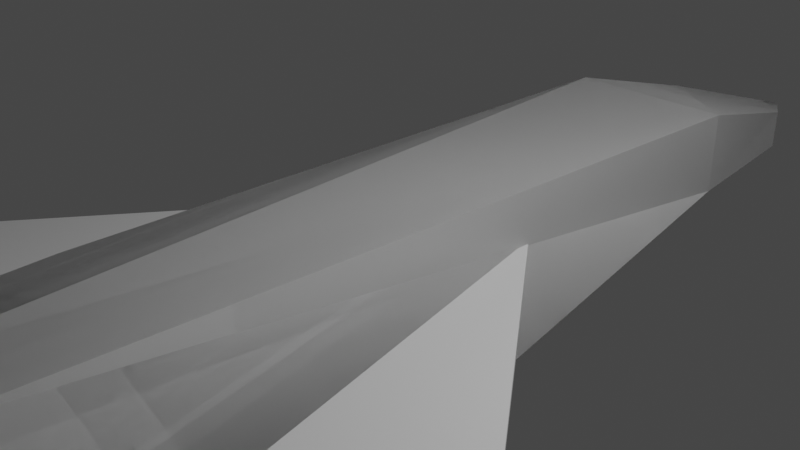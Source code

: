 # Source: fighter.blend  (saved by Blender 3.4.6; exported with 4.5.12 LTS)
import bpy
from mathutils import Matrix  # noqa: F401  (used for matrix-valued properties, if any)

bpy.ops.wm.read_factory_settings(use_empty=True)
scene = bpy.context.scene
scene.name = 'Scene'

# ---- collections
col_collection = bpy.data.collections.new('Collection'); scene.collection.children.link(col_collection)

# ---- materials (node trees are filled in below, after node groups)
mat_material = bpy.data.materials.new('Material')
mat_material.alpha_threshold = 0.0
mat_material.use_transparent_shadow = False
mat_material.roughness = 0.5
mat_material.line_color = (0.0, 0.0, 0.0, 1.0)

# ---- material node trees
mat_material.use_nodes = True; mat_material.node_tree.nodes.clear()
_N = mat_material.node_tree.nodes; _L = mat_material.node_tree.links
n0 = _N.new('ShaderNodeOutputMaterial'); n0.name = 'Material Output'; n0.location = (300, 300)
n1 = _N.new('ShaderNodeBsdfPrincipled'); n1.name = 'Principled BSDF'; n1.location = (10, 300)
n1.distribution = 'GGX'
n1.subsurface_method = 'RANDOM_WALK_SKIN'
n1.inputs[3].default_value = 1.45
n1.inputs[27].default_value = (0.0, 0.0, 0.0, 1.0)
n1.inputs[28].default_value = 1.0
_L.new(n1.outputs[0], n0.inputs[0])
n0.is_active_output = True

# ---- world
world_world = bpy.data.worlds.new('World'); scene.world = world_world
world_world.use_nodes = True; world_world.node_tree.nodes.clear()
_N = world_world.node_tree.nodes; _L = world_world.node_tree.links
n0 = _N.new('ShaderNodeOutputWorld'); n0.name = 'World Output'; n0.location = (300, 300)
n1 = _N.new('ShaderNodeBackground'); n1.name = 'Background'; n1.location = (10, 300)
n1.inputs[0].default_value = (0.05088, 0.05088, 0.05088, 1.0)
_L.new(n1.outputs[0], n0.inputs[0])
n0.is_active_output = True
world_world.color = (0.05088, 0.05088, 0.05088)
world_world.use_sun_shadow = False
world_world.sun_shadow_jitter_overblur = 0.0

# ---- cameras
cam_camera = bpy.data.cameras.new('Camera')
cam_camera.clip_end = 100.0
cam_camera.ortho_scale = 7.314

# ---- lights
light_light = bpy.data.lights.new('Light', 'POINT')
light_light.transmission_factor = 0.0
light_light.energy = 1000.0
light_light.shadow_soft_size = 0.1
light_light.shadow_maximum_resolution = 0.006
light_light.use_absolute_resolution = True

# ---- meshes
me_cube = bpy.data.meshes.new('Cube')
me_cube.from_pydata([(0.5417, -4.759, 0.03198), (2.881, -4.759, -1.0), (-0.4324, -4.747, 0.03256), (-3.028, -4.759, -0.9372), (0.5417, -4.759, 0.03198), (2.881, -4.759, -1.0), (0.01612, -12.03, 0.686), (0.01612, -12.03, 0.5775), (-0.4324, -4.747, 0.03256), (-3.028, -4.759, -0.9372), (0.04262, -9.441, 0.686), (0.04262, -9.441, 0.5775), (0.07645, -9.449, 0.686), (-2.451, -11.95, 2.221), (0.04995, -12.03, 0.686), (0.07645, -9.449, 0.5775), (0.04995, -12.03, 0.686), (0.04995, -12.03, 0.5775), (0.07645, -9.449, 0.5775), (0.07645, -9.449, 0.5775), (-3.028, -4.759, -0.9372), (-0.4324, -4.747, 0.03256), (2.881, -4.759, -1.0), (-2.451, -11.95, 2.148), (0.04995, -12.03, 0.686), (0.04995, -12.03, 0.5775), (0.07645, -9.449, 0.686), (0.04262, -9.441, 0.5775), (0.04262, -9.441, 0.686), (0.01612, -12.03, 0.5775), (0.01612, -12.03, 0.686), (0.5417, -4.759, 0.03198), (-8.049, -8.321, -0.7959), (-2.425, -11.84, 2.221), (-2.425, -11.84, 2.148), (-2.451, -11.95, 2.148), (-2.451, -11.95, 2.221), (-2.425, -11.84, 2.221), (-2.425, -11.84, 2.148), (-2.451, -11.95, 2.148), (-2.451, -11.95, 2.221), (-2.425, -11.84, 2.221), (-2.425, -11.84, 2.148), (2.438, -11.98, 1.937), (2.438, -11.98, 1.928), (2.44, -11.75, 1.937), (2.44, -11.75, 1.928), (2.443, -11.75, 1.937), (2.44, -11.98, 1.937), (2.443, -11.75, 1.928), (2.44, -11.98, 1.937), (2.44, -11.98, 1.928), (2.438, -11.98, 1.937), (2.443, -11.75, 1.928), (2.443, -11.75, 1.928), (2.443, -11.75, 1.928), (2.44, -11.98, 1.928), (2.44, -11.98, 1.937), (2.44, -11.98, 1.937), (2.44, -11.98, 1.928), (2.443, -11.75, 1.937), (2.44, -11.75, 1.928), (2.44, -11.75, 1.937), (2.438, -11.98, 1.928), (2.438, -11.98, 1.937), (2.438, -11.98, 1.928), (2.44, -11.75, 1.937), (2.44, -11.75, 1.928), (2.443, -11.75, 1.937), (2.44, -11.98, 1.937), (2.44, -11.98, 1.937), (2.44, -11.98, 1.928), (2.443, -11.75, 1.928), (2.443, -11.75, 1.928), (-8.049, -8.321, -0.7992), (-8.049, -8.321, -0.7959), (-8.049, -8.321, -0.7975), (-8.049, -8.321, -0.7992), (-3.028, -5.08, -0.9372), (-0.4433, -5.08, 0.03198), (-1.0, 4.55, -0.9372), (-0.9779, 4.554, 0.009467), (2.881, -5.08, -0.9372), (0.5417, -5.08, 0.03198), (1.0, 4.62, -1.0), (1.0, 4.62, 0.008885), (0.004328, 2.425, -0.7467), (0.004328, 2.425, -0.7992), (8.191, -8.123, -0.7966), (8.202, -8.138, -0.7975), (8.202, -8.14, -0.7975), (8.202, -8.14, -0.7966), (8.202, -8.138, -0.7975), (8.191, -8.123, -0.7966), (0.004328, -2.897, -0.7975), (0.004328, -2.897, -0.6167), (0.004328, 2.425, -0.7992), (0.004328, 2.425, -0.6167), (0.05536, 7.895, -1.002), (-0.1627, 7.829, -0.9129), (-0.1652, 7.825, -0.9387), (-0.1652, 7.825, -0.9387), (-3.028, -5.08, -0.9372), (-0.4433, -5.08, 0.03198), (-1.0, 4.55, -0.9372), (-0.9779, 4.554, 0.009467), (2.881, -5.08, -0.9372), (0.5417, -5.08, 0.03198), (1.0, 4.62, -1.0), (1.0, 4.62, 0.008885), (-0.1627, 7.829, -0.9129), (0.05536, 7.895, -1.002), (0.05536, 7.895, -0.9135), (0.05536, 7.895, -0.9135), (0.05536, 7.895, -1.002), (-0.1627, 7.829, -0.9129), (0.5417, -5.08, 0.03198), (-0.1652, 7.825, -0.9387), (1.0, 4.62, 0.008885), (-0.7765, 6.462, -0.9372), (-0.7593, 6.466, -0.5107), (0.7789, 6.531, -1.0), (0.7789, 6.531, -0.5113), (-0.7765, 6.462, -0.9372), (-0.7593, 6.466, -0.5107), (0.7789, 6.531, -1.0), (0.7789, 6.531, -0.5113), (0.1459, -12.09, 0.6928), (-0.08944, -12.09, 0.6928), (8.191, -8.123, -0.7966), (8.191, -8.123, -0.7966), (0.05536, 7.895, -0.9135), (0.05536, 7.895, -0.9135), (0.05536, 7.895, -1.002), (-0.1627, 7.829, -0.9129), (-0.1652, 7.825, -0.9387), (-0.1652, 7.825, -0.9387), (-0.1627, 7.829, -0.9129), (0.05536, 7.895, -1.002), (0.05536, 7.895, -0.9135)], [(129, 130)], [(20, 22, 1, 3), (3, 1, 0, 2), (4, 8, 21, 31), (9, 5, 22, 20), (8, 9, 20, 21), (4, 6, 10, 8), (11, 9, 8, 10), (9, 11, 7, 5), (5, 7, 6, 4), (5, 4, 31, 22), (26, 24, 13, 33), (25, 15, 34, 23), (15, 26, 33, 34), (25, 24, 58, 59), (17, 18, 53, 51), (7, 11, 46, 44), (26, 15, 49, 60), (19, 12, 47, 54), (30, 28, 62, 64), (29, 30, 64, 63), (16, 17, 51, 50), (10, 6, 43, 45), (12, 14, 48, 47), (28, 27, 61, 62), (27, 29, 63, 61), (14, 16, 50, 48), (6, 7, 44, 43), (15, 25, 59, 49), (11, 10, 45, 46), (24, 26, 60, 58), (18, 19, 54, 53), (24, 25, 23, 13), (34, 33, 37, 38), (33, 13, 36, 37), (13, 23, 35, 36), (23, 34, 38, 35), (35, 38, 42, 39), (39, 42, 41, 40), (36, 35, 39, 40), (37, 36, 40, 41), (38, 37, 41, 42), (57, 56, 59, 58), (56, 55, 49, 59), (46, 45, 66, 67), (47, 48, 69, 68), (45, 43, 52, 66), (51, 53, 72, 71), (48, 50, 70, 69), (54, 47, 68, 73), (44, 46, 67, 65), (50, 51, 71, 70), (43, 44, 65, 52), (53, 54, 73, 72), (52, 65, 63, 64), (71, 72, 55, 56), (66, 52, 64, 62), (68, 69, 58, 60), (72, 73, 49, 55), (67, 66, 62, 61), (70, 71, 56, 57), (73, 68, 60, 49), (69, 70, 57, 58), (65, 67, 61, 63), (96, 97, 32, 74), (94, 96, 74, 76), (97, 95, 75, 32), (96, 87, 77, 74), (21, 20, 3, 2), (31, 21, 2, 0), (22, 31, 0, 1), (74, 32, 75, 76), (99, 110, 112, 131), (80, 78, 82, 84), (78, 80, 81, 79), (82, 78, 79, 83), (85, 83, 79, 81), (84, 82, 83, 85), (85, 83, 116, 118), (101, 111, 112, 110), (113, 115, 137, 139), (117, 114, 138, 136), (89, 88, 86, 87), (92, 96, 94, 90), (90, 91, 93, 92), (94, 95, 91, 90), (97, 93, 91, 95), (95, 94, 76, 75), (93, 97, 86, 88), (92, 93, 88, 89), (97, 96, 87, 86), (96, 92, 89, 87), (115, 117, 136, 137), (104, 102, 106, 108), (102, 104, 105, 103), (106, 102, 103, 107), (109, 107, 103, 105), (108, 106, 107, 109), (114, 113, 139, 138), (108, 109, 126, 125), (84, 85, 122, 121), (105, 104, 123, 124), (81, 80, 119, 120), (104, 108, 125, 123), (109, 105, 124, 126), (80, 84, 121, 119), (85, 81, 120, 122), (102, 106, 127, 128), (122, 120, 115, 113), (121, 122, 113, 114), (124, 123, 100, 99), (123, 125, 98, 100), (120, 119, 117, 115), (126, 124, 99, 131), (119, 121, 114, 117), (125, 126, 131, 98), (100, 101, 110, 99), (131, 112, 111, 98), (98, 111, 101, 100), (135, 133, 132, 134), (137, 134, 132, 139), (136, 135, 134, 137), (139, 132, 133, 138), (138, 133, 135, 136)])
_uv = me_cube.uv_layers.new(name='UVMap')
_uv.uv.foreach_set('vector', [0.125, 0.5, 0.375, 0.5, 0.375, 0.5, 0.125, 0.5, 0.375, 0.25, 0.375, 0.5, 0.625, 0.5, 0.5613, 0.2713, 0.625, 0.5, 0.9937, 0.4787, 0.9937, 0.4787, 0.625, 0.5, 0.125, 0.5, 0.375, 0.5, 0.375, 0.5, 0.125, 0.5, 0.5613, 0.2713, 0.375, 0.25, 0.375, 0.25, 0.5613, 0.2713, 0.625, 0.5, 0.625, 0.75, 0.875, 0.75, 0.9937, 0.4787, 0.375, 0.0, 0.375, 0.25, 0.5613, 0.2713, 0.625, 0.0, 0.125, 0.5, 0.125, 0.75, 0.375, 0.75, 0.375, 0.5, 0.375, 0.5, 0.375, 0.75, 0.625, 0.75, 0.625, 0.5, 0.375, 0.5, 0.625, 0.5, 0.625, 0.5, 0.375, 0.5, 0.875, 0.75, 0.625, 0.75, 0.625, 0.75, 0.875, 0.75, 0.375, 0.75, 0.125, 0.75, 0.125, 0.75, 0.375, 0.75, 0.375, 0.0, 0.625, 0.0, 0.625, 0.0, 0.375, 0.0, 0.375, 0.75, 0.625, 0.75, 0.625, 0.75, 0.375, 0.75, 0.0, 0.0, 0.0, 0.0, 0.0, 0.0, 0.0, 0.0, 0.375, 0.75, 0.125, 0.75, 0.125, 0.75, 0.375, 0.75, 0.625, 0.0, 0.375, 0.0, 0.375, 0.0, 0.625, 0.0, 0.0, 0.0, 0.0, 0.0, 0.0, 0.0, 0.0, 0.0, 0.0, 0.0, 0.0, 0.0, 0.0, 0.0, 0.0, 0.0, 0.0, 0.0, 0.0, 0.0, 0.0, 0.0, 0.0, 0.0, 0.0, 0.0, 0.0, 0.0, 0.0, 0.0, 0.0, 0.0, 0.875, 0.75, 0.625, 0.75, 0.625, 0.75, 0.875, 0.75, 0.0, 0.0, 0.0, 0.0, 0.0, 0.0, 0.0, 0.0, 0.0, 0.0, 0.0, 0.0, 0.0, 0.0, 0.0, 0.0, 0.0, 0.0, 0.0, 0.0, 0.0, 0.0, 0.0, 0.0, 0.0, 0.0, 0.0, 0.0, 0.0, 0.0, 0.0, 0.0, 0.625, 0.75, 0.375, 0.75, 0.375, 0.75, 0.625, 0.75, 0.125, 0.75, 0.375, 0.75, 0.375, 0.75, 0.125, 0.75, 0.375, 0.0, 0.625, 0.0, 0.625, 0.0, 0.375, 0.0, 0.625, 0.75, 0.875, 0.75, 0.875, 0.75, 0.625, 0.75, 0.0, 0.0, 0.0, 0.0, 0.0, 0.0, 0.0, 0.0, 0.625, 0.75, 0.375, 0.75, 0.375, 0.75, 0.625, 0.75, 0.375, 0.0, 0.625, 0.0, 0.625, 0.0, 0.375, 0.0, 0.875, 0.75, 0.625, 0.75, 0.625, 0.75, 0.875, 0.75, 0.625, 0.75, 0.375, 0.75, 0.375, 0.75, 0.625, 0.75, 0.375, 0.75, 0.125, 0.75, 0.125, 0.75, 0.375, 0.75, 0.375, 0.75, 0.125, 0.75, 0.125, 0.75, 0.375, 0.75, 0.375, 0.75, 0.375, 1.0, 0.625, 1.0, 0.625, 0.75, 0.625, 0.75, 0.375, 0.75, 0.375, 0.75, 0.625, 0.75, 0.875, 0.75, 0.625, 0.75, 0.625, 0.75, 0.875, 0.75, 0.375, 0.0, 0.625, 0.0, 0.625, 0.0, 0.375, 0.0, 0.625, 0.75, 0.375, 0.75, 0.375, 0.75, 0.625, 0.75, 0.375, 0.75, 0.125, 0.75, 0.125, 0.75, 0.375, 0.75, 0.375, 0.0, 0.625, 0.0, 0.625, 0.0, 0.375, 0.0, 0.0, 0.0, 0.0, 0.0, 0.0, 0.0, 0.0, 0.0, 0.875, 0.75, 0.625, 0.75, 0.625, 0.75, 0.875, 0.75, 0.0, 0.0, 0.0, 0.0, 0.0, 0.0, 0.0, 0.0, 0.0, 0.0, 0.0, 0.0, 0.0, 0.0, 0.0, 0.0, 0.0, 0.0, 0.0, 0.0, 0.0, 0.0, 0.0, 0.0, 0.375, 0.75, 0.125, 0.75, 0.125, 0.75, 0.375, 0.75, 0.0, 0.0, 0.0, 0.0, 0.0, 0.0, 0.0, 0.0, 0.625, 0.75, 0.375, 0.75, 0.375, 0.75, 0.625, 0.75, 0.0, 0.0, 0.0, 0.0, 0.0, 0.0, 0.0, 0.0, 0.625, 0.75, 0.375, 0.75, 0.375, 0.75, 0.625, 0.75, 0.0, 0.0, 0.0, 0.0, 0.0, 0.0, 0.0, 0.0, 0.875, 0.75, 0.625, 0.75, 0.625, 0.75, 0.875, 0.75, 0.0, 0.0, 0.0, 0.0, 0.0, 0.0, 0.0, 0.0, 0.0, 0.0, 0.0, 0.0, 0.0, 0.0, 0.0, 0.0, 0.375, 0.0, 0.625, 0.0, 0.625, 0.0, 0.375, 0.0, 0.0, 0.0, 0.0, 0.0, 0.0, 0.0, 0.0, 0.0, 0.0, 0.0, 0.0, 0.0, 0.0, 0.0, 0.0, 0.0, 0.0, 0.0, 0.0, 0.0, 0.0, 0.0, 0.0, 0.0, 0.375, 0.75, 0.125, 0.75, 0.125, 0.75, 0.375, 0.75, 0.375, 0.5, 0.625, 0.5, 0.625, 0.5, 0.375, 0.5, 0.375, 0.75, 0.375, 0.5, 0.375, 0.5, 0.375, 0.75, 0.625, 0.5, 0.625, 0.75, 0.625, 0.75, 0.625, 0.5, 0.375, 0.5, 0.375, 0.5, 0.375, 0.5, 0.375, 0.5, 0.5613, 0.2713, 0.375, 0.25, 0.375, 0.25, 0.5613, 0.2713, 0.625, 0.5, 0.9937, 0.4787, 0.9937, 0.4787, 0.625, 0.5, 0.375, 0.5, 0.625, 0.5, 0.625, 0.5, 0.375, 0.5, 0.375, 0.5, 0.625, 0.5, 0.625, 0.75, 0.375, 0.75, 0.9937, 0.4787, 0.9937, 0.4787, 0.625, 0.5, 0.625, 0.5, 0.125, 0.5, 0.125, 0.75, 0.375, 0.75, 0.375, 0.5, 0.375, 0.0, 0.375, 0.25, 0.5613, 0.2713, 0.625, 0.0, 0.375, 0.75, 0.375, 1.0, 0.625, 1.0, 0.625, 0.75, 0.625, 0.5, 0.625, 0.75, 0.875, 0.75, 0.9937, 0.4787, 0.375, 0.5, 0.375, 0.75, 0.625, 0.75, 0.625, 0.5, 0.625, 0.5, 0.625, 0.75, 0.625, 0.75, 0.625, 0.5, 0.375, 0.25, 0.375, 0.5, 0.625, 0.5, 0.5613, 0.2713, 0.625, 0.5, 0.9937, 0.4787, 0.9937, 0.4787, 0.625, 0.5, 0.125, 0.5, 0.375, 0.5, 0.375, 0.5, 0.125, 0.5, 0.375, 0.25, 0.5613, 0.2713, 0.625, 0.5, 0.375, 0.5, 0.125, 0.5, 0.375, 0.5, 0.375, 0.75, 0.125, 0.75, 0.375, 0.0, 0.625, 0.0, 0.5613, 0.2713, 0.375, 0.25, 0.375, 0.75, 0.625, 0.75, 0.625, 1.0, 0.375, 1.0, 0.625, 0.5, 0.9937, 0.4787, 0.875, 0.75, 0.625, 0.75, 0.625, 0.75, 0.375, 0.75, 0.375, 0.75, 0.625, 0.75, 0.9937, 0.4787, 0.625, 0.5, 0.625, 0.5, 0.9937, 0.4787, 0.375, 0.25, 0.5613, 0.2713, 0.5613, 0.2713, 0.375, 0.25, 0.625, 0.5, 0.375, 0.5, 0.375, 0.5, 0.625, 0.5, 0.375, 0.5, 0.125, 0.5, 0.125, 0.5, 0.375, 0.5, 0.5613, 0.2713, 0.375, 0.25, 0.375, 0.25, 0.5613, 0.2713, 0.125, 0.5, 0.125, 0.75, 0.375, 0.75, 0.375, 0.5, 0.375, 0.0, 0.375, 0.25, 0.5613, 0.2713, 0.625, 0.0, 0.375, 0.75, 0.375, 1.0, 0.625, 1.0, 0.625, 0.75, 0.625, 0.5, 0.625, 0.75, 0.875, 0.75, 0.9937, 0.4787, 0.375, 0.5, 0.375, 0.75, 0.625, 0.75, 0.625, 0.5, 0.375, 0.5, 0.625, 0.5, 0.625, 0.5, 0.375, 0.5, 0.375, 0.5, 0.625, 0.5, 0.625, 0.5, 0.375, 0.5, 0.375, 0.5, 0.625, 0.5, 0.625, 0.5, 0.375, 0.5, 0.5613, 0.2713, 0.375, 0.25, 0.375, 0.25, 0.5613, 0.2713, 0.5613, 0.2713, 0.375, 0.25, 0.375, 0.25, 0.5613, 0.2713, 0.125, 0.5, 0.375, 0.5, 0.375, 0.5, 0.125, 0.5, 0.625, 0.5, 0.9937, 0.4787, 0.9937, 0.4787, 0.625, 0.5, 0.125, 0.5, 0.375, 0.5, 0.375, 0.5, 0.125, 0.5, 0.625, 0.5, 0.9937, 0.4787, 0.9937, 0.4787, 0.625, 0.5, 0.125, 0.75, 0.375, 0.75, 0.375, 0.75, 0.125, 0.75, 0.625, 0.5, 0.9937, 0.4787, 0.9937, 0.4787, 0.625, 0.5, 0.375, 0.5, 0.625, 0.5, 0.625, 0.5, 0.375, 0.5, 0.5613, 0.2713, 0.375, 0.25, 0.375, 0.25, 0.5613, 0.2713, 0.125, 0.5, 0.375, 0.5, 0.375, 0.5, 0.125, 0.5, 0.5613, 0.2713, 0.375, 0.25, 0.375, 0.25, 0.5613, 0.2713, 0.625, 0.5, 0.9937, 0.4787, 0.9937, 0.4787, 0.625, 0.5, 0.125, 0.5, 0.375, 0.5, 0.375, 0.5, 0.125, 0.5, 0.375, 0.5, 0.625, 0.5, 0.625, 0.5, 0.375, 0.5, 0.375, 0.25, 0.375, 0.25, 0.5613, 0.2713, 0.5613, 0.2713, 0.625, 0.5, 0.625, 0.5, 0.375, 0.5, 0.375, 0.5, 0.375, 0.5, 0.375, 0.5, 0.125, 0.5, 0.125, 0.5, 0.375, 0.25, 0.375, 0.5, 0.625, 0.5, 0.5613, 0.2713, 0.9937, 0.4787, 0.9937, 0.4787, 0.625, 0.5, 0.625, 0.5, 0.375, 0.25, 0.375, 0.25, 0.5613, 0.2713, 0.5613, 0.2713, 0.625, 0.5, 0.625, 0.5, 0.375, 0.5, 0.375, 0.5, 0.375, 0.5, 0.375, 0.5, 0.125, 0.5, 0.125, 0.5])
me_cube.materials.append(mat_material)
me_cube.use_mirror_vertex_groups = False
me_cube.update()

# ---- objects
ob_cube = bpy.data.objects.new('Cube', me_cube)
ob_light = bpy.data.objects.new('Light', light_light)
ob_camera = bpy.data.objects.new('Camera', cam_camera)

# ---- transforms, parenting, visibility, modifiers, constraints
ob_cube.location = (-0.1731, -0.09355, 0.1565)
ob_cube.lock_rotations_4d = False
ob_cube.empty_display_type = 'ARROWS'
ob_cube.lineart.crease_threshold = 0.0
ob_light.location = (4.076, 1.005, 5.904)
ob_light.rotation_euler = (0.6503, 0.05522, 1.866)
ob_light.lock_rotations_4d = False
ob_light.empty_display_type = 'ARROWS'
ob_light.color = (0.0, 0.0, 0.0, 0.0)
ob_light.lineart.crease_threshold = 0.0
ob_camera.location = (7.359, -6.926, 4.958)
ob_camera.rotation_euler = (1.109, 0.0, 0.8149)
ob_camera.lock_rotations_4d = False
ob_camera.empty_display_type = 'ARROWS'
ob_camera.color = (0.0, 0.0, 0.0, 0.0)
ob_camera.display_type = 'WIRE'
ob_camera.lineart.crease_threshold = 0.0

# ---- collection membership
col_collection.objects.link(ob_cube)
col_collection.objects.link(ob_light)
col_collection.objects.link(ob_camera)

# ---- scene / render settings (as saved in the file)
scene.camera = ob_camera
scene.frame_start = 1; scene.frame_end = 250; scene.frame_set(1)
scene.render.engine = 'BLENDER_EEVEE_NEXT'
scene.cycles.sampling_pattern = 'TABULATED_SOBOL'
scene.cycles.use_light_tree = False
scene.view_settings.view_transform = 'Filmic'
bpy.context.view_layer.update()
